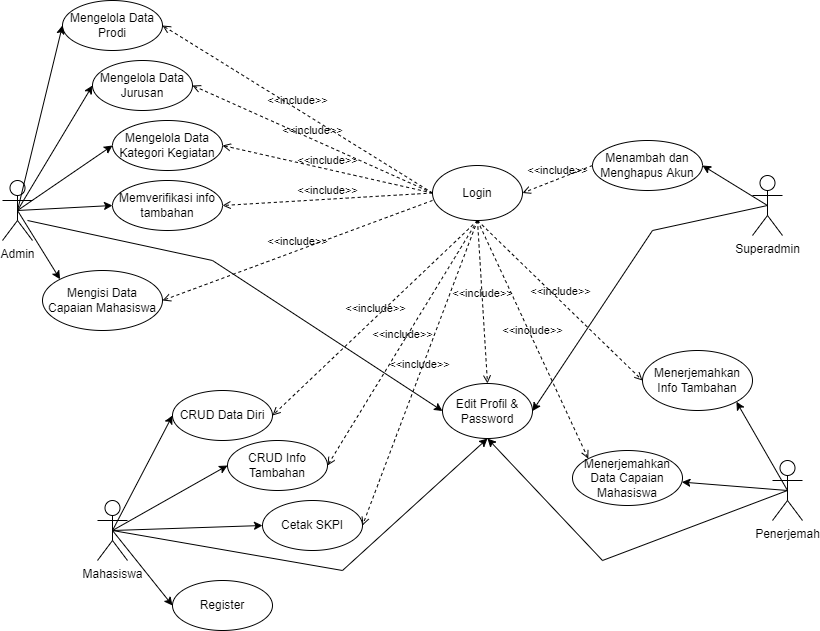

The diagram above was exported from draw.io. Its source (the exported page's mxGraphModel, read from the mxfile embedded in the PNG):
<mxGraphModel dx="868" dy="425" grid="1" gridSize="10" guides="1" tooltips="1" connect="1" arrows="1" fold="1" page="1" pageScale="1" pageWidth="850" pageHeight="1100" math="0" shadow="0">
  <root>
    <mxCell id="0" />
    <mxCell id="1" parent="0" />
    <mxCell id="ncd2oswKcmZpK_tyIVCw-1" value="Admin" style="shape=umlActor;verticalLabelPosition=bottom;verticalAlign=top;html=1;outlineConnect=0;" vertex="1" parent="1">
      <mxGeometry x="20" y="320" width="30" height="60" as="geometry" />
    </mxCell>
    <mxCell id="ncd2oswKcmZpK_tyIVCw-2" value="Mengelola Data Prodi" style="ellipse;whiteSpace=wrap;html=1;" vertex="1" parent="1">
      <mxGeometry x="80" y="140" width="100" height="50" as="geometry" />
    </mxCell>
    <mxCell id="ncd2oswKcmZpK_tyIVCw-3" value="Mengelola Data Jurusan" style="ellipse;whiteSpace=wrap;html=1;" vertex="1" parent="1">
      <mxGeometry x="110" y="200" width="100" height="50" as="geometry" />
    </mxCell>
    <mxCell id="ncd2oswKcmZpK_tyIVCw-4" value="Mengelola Data Kategori Kegiatan" style="ellipse;whiteSpace=wrap;html=1;" vertex="1" parent="1">
      <mxGeometry x="130" y="260" width="110" height="50" as="geometry" />
    </mxCell>
    <mxCell id="ncd2oswKcmZpK_tyIVCw-6" value="Memverifikasi info tambahan" style="ellipse;whiteSpace=wrap;html=1;" vertex="1" parent="1">
      <mxGeometry x="130" y="320" width="110" height="50" as="geometry" />
    </mxCell>
    <mxCell id="ncd2oswKcmZpK_tyIVCw-7" value="Mengisi Data Capaian Mahasiswa" style="ellipse;whiteSpace=wrap;html=1;" vertex="1" parent="1">
      <mxGeometry x="60" y="410" width="120" height="60" as="geometry" />
    </mxCell>
    <mxCell id="ncd2oswKcmZpK_tyIVCw-8" value="" style="endArrow=classic;html=1;rounded=0;exitX=0.5;exitY=0.5;exitDx=0;exitDy=0;exitPerimeter=0;entryX=0;entryY=0.5;entryDx=0;entryDy=0;" edge="1" parent="1" source="ncd2oswKcmZpK_tyIVCw-1" target="ncd2oswKcmZpK_tyIVCw-2">
      <mxGeometry width="50" height="50" relative="1" as="geometry">
        <mxPoint x="75" y="290" as="sourcePoint" />
        <mxPoint x="125" y="240" as="targetPoint" />
      </mxGeometry>
    </mxCell>
    <mxCell id="ncd2oswKcmZpK_tyIVCw-9" value="" style="endArrow=classic;html=1;rounded=0;exitX=0.5;exitY=0.5;exitDx=0;exitDy=0;exitPerimeter=0;entryX=0;entryY=0.5;entryDx=0;entryDy=0;" edge="1" parent="1" source="ncd2oswKcmZpK_tyIVCw-1" target="ncd2oswKcmZpK_tyIVCw-3">
      <mxGeometry width="50" height="50" relative="1" as="geometry">
        <mxPoint x="45" y="360" as="sourcePoint" />
        <mxPoint x="90" y="175" as="targetPoint" />
      </mxGeometry>
    </mxCell>
    <mxCell id="ncd2oswKcmZpK_tyIVCw-10" value="" style="endArrow=classic;html=1;rounded=0;exitX=0.5;exitY=0.5;exitDx=0;exitDy=0;exitPerimeter=0;entryX=0;entryY=0.5;entryDx=0;entryDy=0;" edge="1" parent="1" source="ncd2oswKcmZpK_tyIVCw-1" target="ncd2oswKcmZpK_tyIVCw-4">
      <mxGeometry width="50" height="50" relative="1" as="geometry">
        <mxPoint x="45" y="360" as="sourcePoint" />
        <mxPoint x="120" y="235" as="targetPoint" />
      </mxGeometry>
    </mxCell>
    <mxCell id="ncd2oswKcmZpK_tyIVCw-12" value="" style="endArrow=classic;html=1;rounded=0;exitX=0.5;exitY=0.5;exitDx=0;exitDy=0;exitPerimeter=0;entryX=0;entryY=0.5;entryDx=0;entryDy=0;" edge="1" parent="1" source="ncd2oswKcmZpK_tyIVCw-1" target="ncd2oswKcmZpK_tyIVCw-6">
      <mxGeometry width="50" height="50" relative="1" as="geometry">
        <mxPoint x="45" y="360" as="sourcePoint" />
        <mxPoint x="135" y="355" as="targetPoint" />
      </mxGeometry>
    </mxCell>
    <mxCell id="ncd2oswKcmZpK_tyIVCw-13" value="" style="endArrow=classic;html=1;rounded=0;exitX=0.5;exitY=0.5;exitDx=0;exitDy=0;exitPerimeter=0;entryX=0;entryY=0;entryDx=0;entryDy=0;" edge="1" parent="1" source="ncd2oswKcmZpK_tyIVCw-1" target="ncd2oswKcmZpK_tyIVCw-7">
      <mxGeometry width="50" height="50" relative="1" as="geometry">
        <mxPoint x="45" y="360" as="sourcePoint" />
        <mxPoint x="115" y="435" as="targetPoint" />
      </mxGeometry>
    </mxCell>
    <mxCell id="ncd2oswKcmZpK_tyIVCw-14" value="Login" style="ellipse;whiteSpace=wrap;html=1;" vertex="1" parent="1">
      <mxGeometry x="450" y="305" width="90" height="55" as="geometry" />
    </mxCell>
    <mxCell id="ncd2oswKcmZpK_tyIVCw-15" value="&amp;lt;&amp;lt;include&amp;gt;&amp;gt;" style="html=1;verticalAlign=bottom;labelBackgroundColor=none;endArrow=open;endFill=0;dashed=1;rounded=0;exitX=0;exitY=0.5;exitDx=0;exitDy=0;entryX=1;entryY=0.5;entryDx=0;entryDy=0;" edge="1" parent="1" source="ncd2oswKcmZpK_tyIVCw-14" target="ncd2oswKcmZpK_tyIVCw-2">
      <mxGeometry width="160" relative="1" as="geometry">
        <mxPoint x="330" y="240" as="sourcePoint" />
        <mxPoint x="490" y="240" as="targetPoint" />
      </mxGeometry>
    </mxCell>
    <mxCell id="ncd2oswKcmZpK_tyIVCw-16" value="&amp;lt;&amp;lt;include&amp;gt;&amp;gt;" style="html=1;verticalAlign=bottom;labelBackgroundColor=none;endArrow=open;endFill=0;dashed=1;rounded=0;exitX=0;exitY=0.5;exitDx=0;exitDy=0;entryX=1;entryY=0.5;entryDx=0;entryDy=0;" edge="1" parent="1" source="ncd2oswKcmZpK_tyIVCw-14" target="ncd2oswKcmZpK_tyIVCw-3">
      <mxGeometry width="160" relative="1" as="geometry">
        <mxPoint x="460" y="342.5" as="sourcePoint" />
        <mxPoint x="190" y="175" as="targetPoint" />
      </mxGeometry>
    </mxCell>
    <mxCell id="ncd2oswKcmZpK_tyIVCw-17" value="&amp;lt;&amp;lt;include&amp;gt;&amp;gt;" style="html=1;verticalAlign=bottom;labelBackgroundColor=none;endArrow=open;endFill=0;dashed=1;rounded=0;exitX=0;exitY=0.5;exitDx=0;exitDy=0;entryX=1;entryY=0.5;entryDx=0;entryDy=0;" edge="1" parent="1" source="ncd2oswKcmZpK_tyIVCw-14" target="ncd2oswKcmZpK_tyIVCw-4">
      <mxGeometry width="160" relative="1" as="geometry">
        <mxPoint x="460" y="342.5" as="sourcePoint" />
        <mxPoint x="220" y="235" as="targetPoint" />
      </mxGeometry>
    </mxCell>
    <mxCell id="ncd2oswKcmZpK_tyIVCw-19" value="&amp;lt;&amp;lt;include&amp;gt;&amp;gt;" style="html=1;verticalAlign=bottom;labelBackgroundColor=none;endArrow=open;endFill=0;dashed=1;rounded=0;exitX=0;exitY=0.5;exitDx=0;exitDy=0;entryX=1;entryY=0.5;entryDx=0;entryDy=0;" edge="1" parent="1" source="ncd2oswKcmZpK_tyIVCw-14" target="ncd2oswKcmZpK_tyIVCw-6">
      <mxGeometry width="160" relative="1" as="geometry">
        <mxPoint x="460" y="342.5" as="sourcePoint" />
        <mxPoint x="255" y="355" as="targetPoint" />
      </mxGeometry>
    </mxCell>
    <mxCell id="ncd2oswKcmZpK_tyIVCw-20" value="&amp;lt;&amp;lt;include&amp;gt;&amp;gt;" style="html=1;verticalAlign=bottom;labelBackgroundColor=none;endArrow=open;endFill=0;dashed=1;rounded=0;exitX=0;exitY=0.636;exitDx=0;exitDy=0;entryX=1;entryY=0.5;entryDx=0;entryDy=0;exitPerimeter=0;" edge="1" parent="1" source="ncd2oswKcmZpK_tyIVCw-14" target="ncd2oswKcmZpK_tyIVCw-7">
      <mxGeometry width="160" relative="1" as="geometry">
        <mxPoint x="460" y="342.5" as="sourcePoint" />
        <mxPoint x="225" y="435" as="targetPoint" />
      </mxGeometry>
    </mxCell>
    <mxCell id="ncd2oswKcmZpK_tyIVCw-21" value="Mahasiswa" style="shape=umlActor;verticalLabelPosition=bottom;verticalAlign=top;html=1;outlineConnect=0;" vertex="1" parent="1">
      <mxGeometry x="115" y="640" width="30" height="60" as="geometry" />
    </mxCell>
    <mxCell id="ncd2oswKcmZpK_tyIVCw-22" value="CRUD Data Diri" style="ellipse;whiteSpace=wrap;html=1;" vertex="1" parent="1">
      <mxGeometry x="190" y="530" width="100" height="50" as="geometry" />
    </mxCell>
    <mxCell id="ncd2oswKcmZpK_tyIVCw-23" value="CRUD Info Tambahan" style="ellipse;whiteSpace=wrap;html=1;" vertex="1" parent="1">
      <mxGeometry x="245" y="580" width="100" height="50" as="geometry" />
    </mxCell>
    <mxCell id="ncd2oswKcmZpK_tyIVCw-24" value="Cetak SKPI" style="ellipse;whiteSpace=wrap;html=1;" vertex="1" parent="1">
      <mxGeometry x="280" y="640" width="100" height="50" as="geometry" />
    </mxCell>
    <mxCell id="ncd2oswKcmZpK_tyIVCw-25" value="Register" style="ellipse;whiteSpace=wrap;html=1;" vertex="1" parent="1">
      <mxGeometry x="190" y="720" width="100" height="50" as="geometry" />
    </mxCell>
    <mxCell id="ncd2oswKcmZpK_tyIVCw-26" value="" style="endArrow=classic;html=1;rounded=0;exitX=0.5;exitY=0.5;exitDx=0;exitDy=0;exitPerimeter=0;entryX=0;entryY=0.5;entryDx=0;entryDy=0;" edge="1" parent="1" source="ncd2oswKcmZpK_tyIVCw-21" target="ncd2oswKcmZpK_tyIVCw-22">
      <mxGeometry width="50" height="50" relative="1" as="geometry">
        <mxPoint x="125" y="600" as="sourcePoint" />
        <mxPoint x="175" y="550" as="targetPoint" />
      </mxGeometry>
    </mxCell>
    <mxCell id="ncd2oswKcmZpK_tyIVCw-27" value="" style="endArrow=classic;html=1;rounded=0;exitX=0.5;exitY=0.5;exitDx=0;exitDy=0;exitPerimeter=0;entryX=0;entryY=0.5;entryDx=0;entryDy=0;" edge="1" parent="1" source="ncd2oswKcmZpK_tyIVCw-21" target="ncd2oswKcmZpK_tyIVCw-23">
      <mxGeometry width="50" height="50" relative="1" as="geometry">
        <mxPoint x="140" y="680" as="sourcePoint" />
        <mxPoint x="190" y="615" as="targetPoint" />
      </mxGeometry>
    </mxCell>
    <mxCell id="ncd2oswKcmZpK_tyIVCw-28" value="" style="endArrow=classic;html=1;rounded=0;exitX=0.5;exitY=0.5;exitDx=0;exitDy=0;exitPerimeter=0;entryX=0;entryY=0.5;entryDx=0;entryDy=0;" edge="1" parent="1" source="ncd2oswKcmZpK_tyIVCw-21" target="ncd2oswKcmZpK_tyIVCw-24">
      <mxGeometry width="50" height="50" relative="1" as="geometry">
        <mxPoint x="140" y="680" as="sourcePoint" />
        <mxPoint x="210" y="675" as="targetPoint" />
      </mxGeometry>
    </mxCell>
    <mxCell id="ncd2oswKcmZpK_tyIVCw-29" value="" style="endArrow=classic;html=1;rounded=0;entryX=0;entryY=0.5;entryDx=0;entryDy=0;exitX=0.5;exitY=0.5;exitDx=0;exitDy=0;exitPerimeter=0;" edge="1" parent="1" source="ncd2oswKcmZpK_tyIVCw-21" target="ncd2oswKcmZpK_tyIVCw-25">
      <mxGeometry width="50" height="50" relative="1" as="geometry">
        <mxPoint x="140" y="680" as="sourcePoint" />
        <mxPoint x="225" y="735" as="targetPoint" />
      </mxGeometry>
    </mxCell>
    <mxCell id="ncd2oswKcmZpK_tyIVCw-30" value="&amp;lt;&amp;lt;include&amp;gt;&amp;gt;" style="html=1;verticalAlign=bottom;labelBackgroundColor=none;endArrow=open;endFill=0;dashed=1;rounded=0;exitX=0.5;exitY=1;exitDx=0;exitDy=0;entryX=1;entryY=0.5;entryDx=0;entryDy=0;" edge="1" parent="1" source="ncd2oswKcmZpK_tyIVCw-14" target="ncd2oswKcmZpK_tyIVCw-22">
      <mxGeometry width="160" relative="1" as="geometry">
        <mxPoint x="460" y="349.98" as="sourcePoint" />
        <mxPoint x="190" y="510" as="targetPoint" />
      </mxGeometry>
    </mxCell>
    <mxCell id="ncd2oswKcmZpK_tyIVCw-31" value="&amp;lt;&amp;lt;include&amp;gt;&amp;gt;" style="html=1;verticalAlign=bottom;labelBackgroundColor=none;endArrow=open;endFill=0;dashed=1;rounded=0;exitX=0.5;exitY=1;exitDx=0;exitDy=0;entryX=1;entryY=0.5;entryDx=0;entryDy=0;" edge="1" parent="1" source="ncd2oswKcmZpK_tyIVCw-14" target="ncd2oswKcmZpK_tyIVCw-23">
      <mxGeometry width="160" relative="1" as="geometry">
        <mxPoint x="505" y="370" as="sourcePoint" />
        <mxPoint x="290" y="615" as="targetPoint" />
      </mxGeometry>
    </mxCell>
    <mxCell id="ncd2oswKcmZpK_tyIVCw-32" value="&amp;lt;&amp;lt;include&amp;gt;&amp;gt;" style="html=1;verticalAlign=bottom;labelBackgroundColor=none;endArrow=open;endFill=0;dashed=1;rounded=0;exitX=0.5;exitY=1;exitDx=0;exitDy=0;entryX=1;entryY=0.5;entryDx=0;entryDy=0;" edge="1" parent="1" source="ncd2oswKcmZpK_tyIVCw-14" target="ncd2oswKcmZpK_tyIVCw-24">
      <mxGeometry width="160" relative="1" as="geometry">
        <mxPoint x="505" y="370" as="sourcePoint" />
        <mxPoint x="310" y="675" as="targetPoint" />
      </mxGeometry>
    </mxCell>
    <mxCell id="ncd2oswKcmZpK_tyIVCw-33" value="Superadmin" style="shape=umlActor;verticalLabelPosition=bottom;verticalAlign=top;html=1;outlineConnect=0;" vertex="1" parent="1">
      <mxGeometry x="770" y="315" width="30" height="60" as="geometry" />
    </mxCell>
    <mxCell id="ncd2oswKcmZpK_tyIVCw-36" value="Menambah dan Menghapus Akun" style="ellipse;whiteSpace=wrap;html=1;" vertex="1" parent="1">
      <mxGeometry x="610" y="280" width="110" height="50" as="geometry" />
    </mxCell>
    <mxCell id="ncd2oswKcmZpK_tyIVCw-37" value="" style="endArrow=classic;html=1;rounded=0;exitX=0.5;exitY=0.5;exitDx=0;exitDy=0;exitPerimeter=0;entryX=1;entryY=0.5;entryDx=0;entryDy=0;" edge="1" parent="1" source="ncd2oswKcmZpK_tyIVCw-33" target="ncd2oswKcmZpK_tyIVCw-36">
      <mxGeometry width="50" height="50" relative="1" as="geometry">
        <mxPoint x="630" y="250" as="sourcePoint" />
        <mxPoint x="680" y="200" as="targetPoint" />
      </mxGeometry>
    </mxCell>
    <mxCell id="ncd2oswKcmZpK_tyIVCw-38" value="&amp;lt;&amp;lt;include&amp;gt;&amp;gt;" style="html=1;verticalAlign=bottom;labelBackgroundColor=none;endArrow=open;endFill=0;dashed=1;rounded=0;exitX=0;exitY=0.5;exitDx=0;exitDy=0;entryX=1;entryY=0.5;entryDx=0;entryDy=0;" edge="1" parent="1" source="ncd2oswKcmZpK_tyIVCw-36" target="ncd2oswKcmZpK_tyIVCw-14">
      <mxGeometry width="160" relative="1" as="geometry">
        <mxPoint x="505" y="370" as="sourcePoint" />
        <mxPoint x="390" y="685" as="targetPoint" />
      </mxGeometry>
    </mxCell>
    <mxCell id="ncd2oswKcmZpK_tyIVCw-39" value="Penerjemah" style="shape=umlActor;verticalLabelPosition=bottom;verticalAlign=top;html=1;outlineConnect=0;" vertex="1" parent="1">
      <mxGeometry x="790" y="600" width="30" height="60" as="geometry" />
    </mxCell>
    <mxCell id="ncd2oswKcmZpK_tyIVCw-40" value="Menerjemahkan Info Tambahan" style="ellipse;whiteSpace=wrap;html=1;" vertex="1" parent="1">
      <mxGeometry x="660" y="490" width="110" height="60" as="geometry" />
    </mxCell>
    <mxCell id="ncd2oswKcmZpK_tyIVCw-41" value="Menerjemahkan Data Capaian Mahasiswa" style="ellipse;whiteSpace=wrap;html=1;" vertex="1" parent="1">
      <mxGeometry x="590" y="590" width="110" height="55" as="geometry" />
    </mxCell>
    <mxCell id="ncd2oswKcmZpK_tyIVCw-42" value="" style="endArrow=classic;html=1;rounded=0;exitX=0.5;exitY=0.5;exitDx=0;exitDy=0;exitPerimeter=0;entryX=1;entryY=1;entryDx=0;entryDy=0;" edge="1" parent="1" source="ncd2oswKcmZpK_tyIVCw-39" target="ncd2oswKcmZpK_tyIVCw-40">
      <mxGeometry width="50" height="50" relative="1" as="geometry">
        <mxPoint x="570" y="550" as="sourcePoint" />
        <mxPoint x="620" y="500" as="targetPoint" />
      </mxGeometry>
    </mxCell>
    <mxCell id="ncd2oswKcmZpK_tyIVCw-43" value="" style="endArrow=classic;html=1;rounded=0;exitX=0.5;exitY=0.5;exitDx=0;exitDy=0;exitPerimeter=0;" edge="1" parent="1" source="ncd2oswKcmZpK_tyIVCw-39" target="ncd2oswKcmZpK_tyIVCw-41">
      <mxGeometry width="50" height="50" relative="1" as="geometry">
        <mxPoint x="815" y="640" as="sourcePoint" />
        <mxPoint x="763.8908729652599" y="551.2132034355963" as="targetPoint" />
      </mxGeometry>
    </mxCell>
    <mxCell id="ncd2oswKcmZpK_tyIVCw-44" value="&amp;lt;&amp;lt;include&amp;gt;&amp;gt;" style="html=1;verticalAlign=bottom;labelBackgroundColor=none;endArrow=open;endFill=0;dashed=1;rounded=0;exitX=0.5;exitY=1;exitDx=0;exitDy=0;entryX=0;entryY=0.5;entryDx=0;entryDy=0;" edge="1" parent="1" source="ncd2oswKcmZpK_tyIVCw-14" target="ncd2oswKcmZpK_tyIVCw-40">
      <mxGeometry width="160" relative="1" as="geometry">
        <mxPoint x="505" y="370" as="sourcePoint" />
        <mxPoint x="390" y="685" as="targetPoint" />
      </mxGeometry>
    </mxCell>
    <mxCell id="ncd2oswKcmZpK_tyIVCw-46" value="&amp;lt;&amp;lt;include&amp;gt;&amp;gt;" style="html=1;verticalAlign=bottom;labelBackgroundColor=none;endArrow=open;endFill=0;dashed=1;rounded=0;exitX=0.5;exitY=1;exitDx=0;exitDy=0;entryX=0;entryY=0;entryDx=0;entryDy=0;" edge="1" parent="1" source="ncd2oswKcmZpK_tyIVCw-14" target="ncd2oswKcmZpK_tyIVCw-41">
      <mxGeometry width="160" relative="1" as="geometry">
        <mxPoint x="537.1103786665842" y="361.76622719995055" as="sourcePoint" />
        <mxPoint x="670" y="530" as="targetPoint" />
      </mxGeometry>
    </mxCell>
    <mxCell id="ncd2oswKcmZpK_tyIVCw-47" value="Edit Profil &amp;amp; Password" style="ellipse;whiteSpace=wrap;html=1;" vertex="1" parent="1">
      <mxGeometry x="460" y="523" width="90" height="55" as="geometry" />
    </mxCell>
    <mxCell id="ncd2oswKcmZpK_tyIVCw-48" value="&amp;lt;&amp;lt;include&amp;gt;&amp;gt;" style="html=1;verticalAlign=bottom;labelBackgroundColor=none;endArrow=open;endFill=0;dashed=1;rounded=0;exitX=0.5;exitY=1;exitDx=0;exitDy=0;entryX=0.5;entryY=0;entryDx=0;entryDy=0;" edge="1" parent="1" source="ncd2oswKcmZpK_tyIVCw-14" target="ncd2oswKcmZpK_tyIVCw-47">
      <mxGeometry width="160" relative="1" as="geometry">
        <mxPoint x="505" y="370" as="sourcePoint" />
        <mxPoint x="615.7539816297306" y="608.2337728000496" as="targetPoint" />
      </mxGeometry>
    </mxCell>
    <mxCell id="ncd2oswKcmZpK_tyIVCw-49" value="" style="endArrow=classic;html=1;rounded=0;exitX=0.5;exitY=0.5;exitDx=0;exitDy=0;exitPerimeter=0;entryX=0.5;entryY=1;entryDx=0;entryDy=0;" edge="1" parent="1" source="ncd2oswKcmZpK_tyIVCw-39" target="ncd2oswKcmZpK_tyIVCw-47">
      <mxGeometry width="50" height="50" relative="1" as="geometry">
        <mxPoint x="815" y="640" as="sourcePoint" />
        <mxPoint x="709.3914994077563" y="631.5793624555818" as="targetPoint" />
        <Array as="points">
          <mxPoint x="620" y="700" />
        </Array>
      </mxGeometry>
    </mxCell>
    <mxCell id="ncd2oswKcmZpK_tyIVCw-50" value="" style="endArrow=classic;html=1;rounded=0;exitX=0.5;exitY=0.5;exitDx=0;exitDy=0;exitPerimeter=0;entryX=0.5;entryY=1;entryDx=0;entryDy=0;" edge="1" parent="1" source="ncd2oswKcmZpK_tyIVCw-21" target="ncd2oswKcmZpK_tyIVCw-47">
      <mxGeometry width="50" height="50" relative="1" as="geometry">
        <mxPoint x="140" y="680" as="sourcePoint" />
        <mxPoint x="290" y="675" as="targetPoint" />
        <Array as="points">
          <mxPoint x="360" y="710" />
        </Array>
      </mxGeometry>
    </mxCell>
    <mxCell id="ncd2oswKcmZpK_tyIVCw-51" value="" style="endArrow=classic;html=1;rounded=0;exitX=0.5;exitY=0.5;exitDx=0;exitDy=0;exitPerimeter=0;entryX=0;entryY=0.5;entryDx=0;entryDy=0;" edge="1" parent="1" target="ncd2oswKcmZpK_tyIVCw-47">
      <mxGeometry width="50" height="50" relative="1" as="geometry">
        <mxPoint x="45" y="360" as="sourcePoint" />
        <mxPoint x="135" y="355" as="targetPoint" />
        <Array as="points">
          <mxPoint x="230" y="400" />
        </Array>
      </mxGeometry>
    </mxCell>
    <mxCell id="ncd2oswKcmZpK_tyIVCw-52" value="" style="endArrow=classic;html=1;rounded=0;exitX=0.5;exitY=0.5;exitDx=0;exitDy=0;exitPerimeter=0;entryX=1;entryY=0.5;entryDx=0;entryDy=0;" edge="1" parent="1" source="ncd2oswKcmZpK_tyIVCw-33" target="ncd2oswKcmZpK_tyIVCw-47">
      <mxGeometry width="50" height="50" relative="1" as="geometry">
        <mxPoint x="785" y="230" as="sourcePoint" />
        <mxPoint x="683.8908729652601" y="267.32233047033617" as="targetPoint" />
        <Array as="points">
          <mxPoint x="670" y="370" />
        </Array>
      </mxGeometry>
    </mxCell>
  </root>
</mxGraphModel>